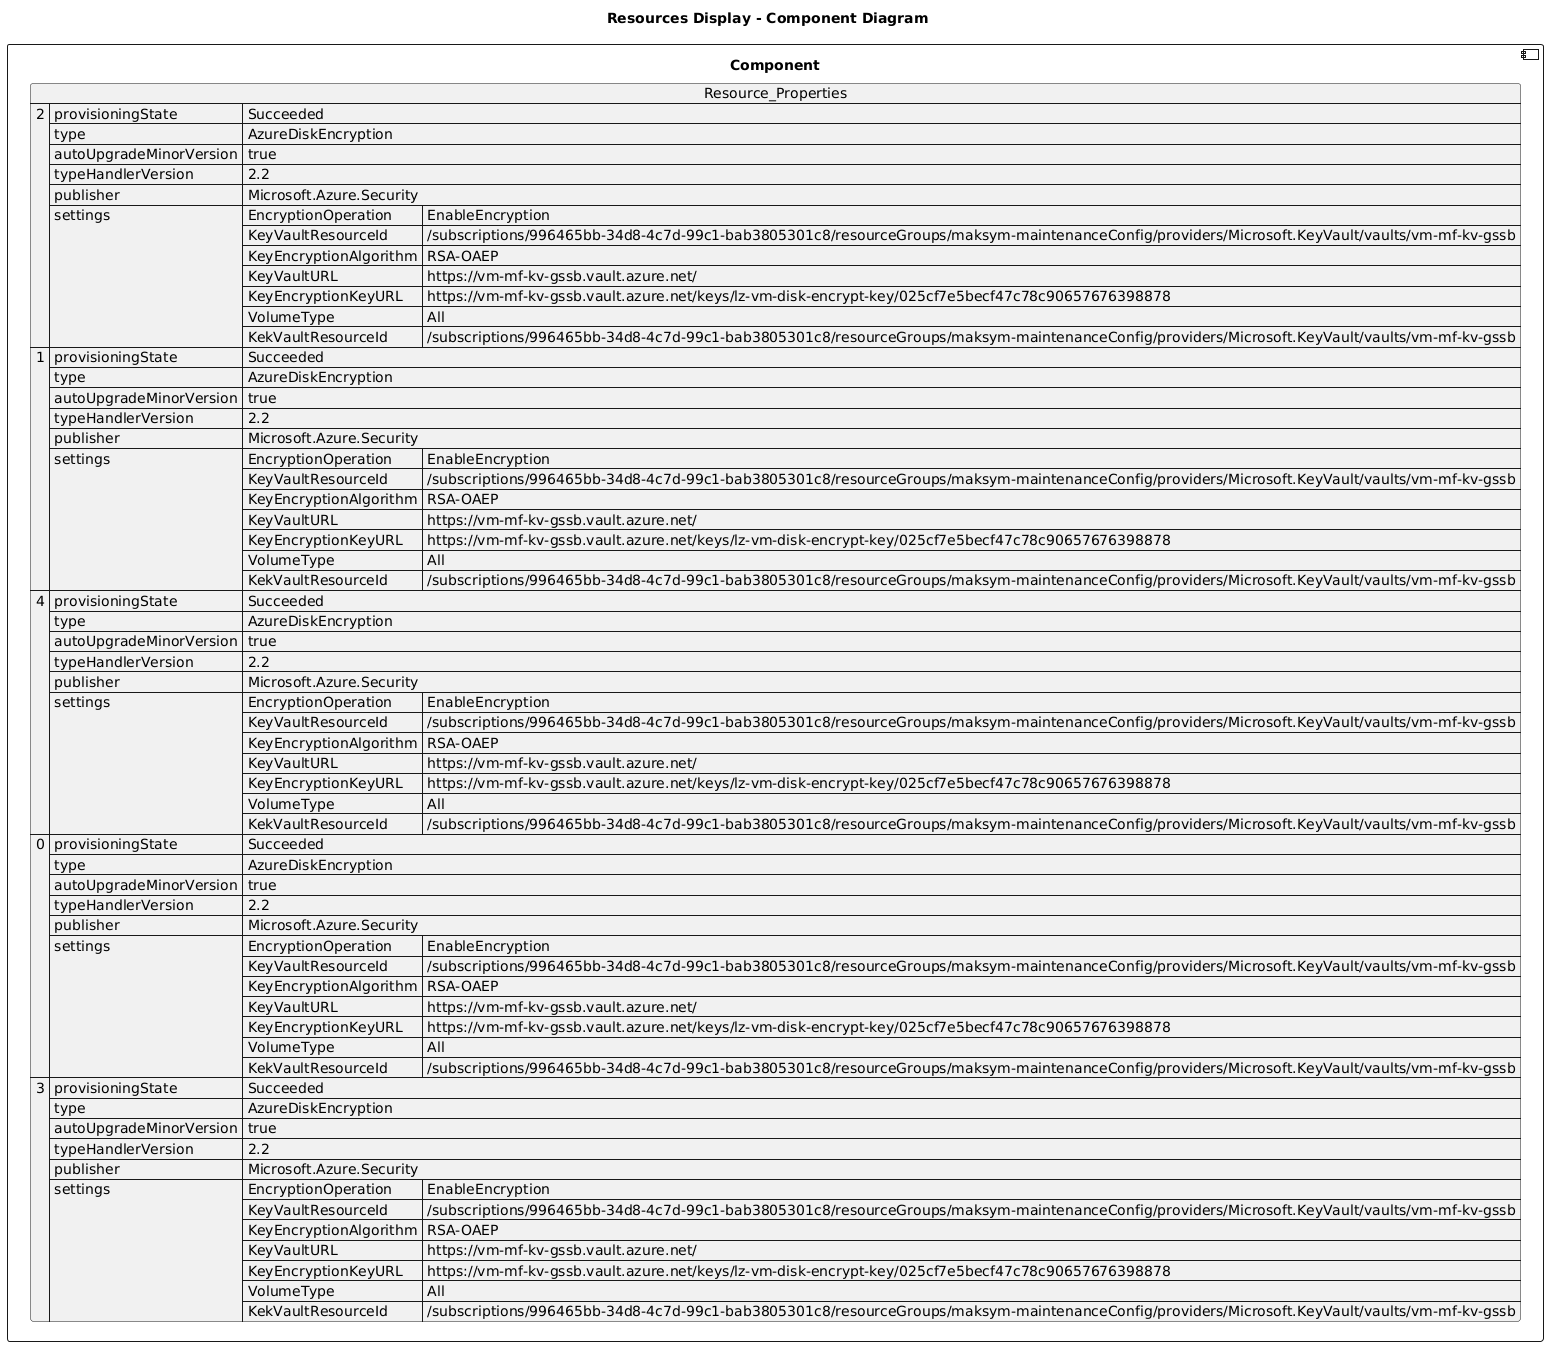

The diagram above was rendered by PlantUML. Its source (embedded in the PNG):
@startuml

title Resources Display - Component Diagram

component Component {

json  Resource_Properties {
  "2": {
    "provisioningState": "Succeeded",
    "type": "AzureDiskEncryption",
    "autoUpgradeMinorVersion": true,
    "typeHandlerVersion": "2.2",
    "publisher": "Microsoft.Azure.Security",
    "settings": {
      "EncryptionOperation": "EnableEncryption",
      "KeyVaultResourceId": "/subscriptions/996465bb-34d8-4c7d-99c1-bab3805301c8/resourceGroups/maksym-maintenanceConfig/providers/Microsoft.KeyVault/vaults/vm-mf-kv-gssb",
      "KeyEncryptionAlgorithm": "RSA-OAEP",
      "KeyVaultURL": "https://vm-mf-kv-gssb.vault.azure.net/",
      "KeyEncryptionKeyURL": "https://vm-mf-kv-gssb.vault.azure.net/keys/lz-vm-disk-encrypt-key/025cf7e5becf47c78c90657676398878",
      "VolumeType": "All",
      "KekVaultResourceId": "/subscriptions/996465bb-34d8-4c7d-99c1-bab3805301c8/resourceGroups/maksym-maintenanceConfig/providers/Microsoft.KeyVault/vaults/vm-mf-kv-gssb"
    }
  },
  "1": {
    "provisioningState": "Succeeded",
    "type": "AzureDiskEncryption",
    "autoUpgradeMinorVersion": true,
    "typeHandlerVersion": "2.2",
    "publisher": "Microsoft.Azure.Security",
    "settings": {
      "EncryptionOperation": "EnableEncryption",
      "KeyVaultResourceId": "/subscriptions/996465bb-34d8-4c7d-99c1-bab3805301c8/resourceGroups/maksym-maintenanceConfig/providers/Microsoft.KeyVault/vaults/vm-mf-kv-gssb",
      "KeyEncryptionAlgorithm": "RSA-OAEP",
      "KeyVaultURL": "https://vm-mf-kv-gssb.vault.azure.net/",
      "KeyEncryptionKeyURL": "https://vm-mf-kv-gssb.vault.azure.net/keys/lz-vm-disk-encrypt-key/025cf7e5becf47c78c90657676398878",
      "VolumeType": "All",
      "KekVaultResourceId": "/subscriptions/996465bb-34d8-4c7d-99c1-bab3805301c8/resourceGroups/maksym-maintenanceConfig/providers/Microsoft.KeyVault/vaults/vm-mf-kv-gssb"
    }
  },
  "4": {
    "provisioningState": "Succeeded",
    "type": "AzureDiskEncryption",
    "autoUpgradeMinorVersion": true,
    "typeHandlerVersion": "2.2",
    "publisher": "Microsoft.Azure.Security",
    "settings": {
      "EncryptionOperation": "EnableEncryption",
      "KeyVaultResourceId": "/subscriptions/996465bb-34d8-4c7d-99c1-bab3805301c8/resourceGroups/maksym-maintenanceConfig/providers/Microsoft.KeyVault/vaults/vm-mf-kv-gssb",
      "KeyEncryptionAlgorithm": "RSA-OAEP",
      "KeyVaultURL": "https://vm-mf-kv-gssb.vault.azure.net/",
      "KeyEncryptionKeyURL": "https://vm-mf-kv-gssb.vault.azure.net/keys/lz-vm-disk-encrypt-key/025cf7e5becf47c78c90657676398878",
      "VolumeType": "All",
      "KekVaultResourceId": "/subscriptions/996465bb-34d8-4c7d-99c1-bab3805301c8/resourceGroups/maksym-maintenanceConfig/providers/Microsoft.KeyVault/vaults/vm-mf-kv-gssb"
    }
  },
  "0": {
    "provisioningState": "Succeeded",
    "type": "AzureDiskEncryption",
    "autoUpgradeMinorVersion": true,
    "typeHandlerVersion": "2.2",
    "publisher": "Microsoft.Azure.Security",
    "settings": {
      "EncryptionOperation": "EnableEncryption",
      "KeyVaultResourceId": "/subscriptions/996465bb-34d8-4c7d-99c1-bab3805301c8/resourceGroups/maksym-maintenanceConfig/providers/Microsoft.KeyVault/vaults/vm-mf-kv-gssb",
      "KeyEncryptionAlgorithm": "RSA-OAEP",
      "KeyVaultURL": "https://vm-mf-kv-gssb.vault.azure.net/",
      "KeyEncryptionKeyURL": "https://vm-mf-kv-gssb.vault.azure.net/keys/lz-vm-disk-encrypt-key/025cf7e5becf47c78c90657676398878",
      "VolumeType": "All",
      "KekVaultResourceId": "/subscriptions/996465bb-34d8-4c7d-99c1-bab3805301c8/resourceGroups/maksym-maintenanceConfig/providers/Microsoft.KeyVault/vaults/vm-mf-kv-gssb"
    }
  },
  "3": {
    "provisioningState": "Succeeded",
    "type": "AzureDiskEncryption",
    "autoUpgradeMinorVersion": true,
    "typeHandlerVersion": "2.2",
    "publisher": "Microsoft.Azure.Security",
    "settings": {
      "EncryptionOperation": "EnableEncryption",
      "KeyVaultResourceId": "/subscriptions/996465bb-34d8-4c7d-99c1-bab3805301c8/resourceGroups/maksym-maintenanceConfig/providers/Microsoft.KeyVault/vaults/vm-mf-kv-gssb",
      "KeyEncryptionAlgorithm": "RSA-OAEP",
      "KeyVaultURL": "https://vm-mf-kv-gssb.vault.azure.net/",
      "KeyEncryptionKeyURL": "https://vm-mf-kv-gssb.vault.azure.net/keys/lz-vm-disk-encrypt-key/025cf7e5becf47c78c90657676398878",
      "VolumeType": "All",
      "KekVaultResourceId": "/subscriptions/996465bb-34d8-4c7d-99c1-bab3805301c8/resourceGroups/maksym-maintenanceConfig/providers/Microsoft.KeyVault/vaults/vm-mf-kv-gssb"
    }
  }
}
}
@enduml